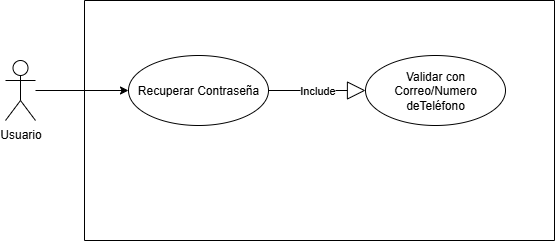

The diagram above was exported from draw.io. Its source (the exported page's mxGraphModel, read from the mxfile embedded in the PNG):
<mxGraphModel dx="872" dy="465" grid="1" gridSize="10" guides="1" tooltips="1" connect="1" arrows="1" fold="1" page="1" pageScale="1" pageWidth="827" pageHeight="1169" math="0" shadow="0">
  <root>
    <mxCell id="0" />
    <mxCell id="1" parent="0" />
    <mxCell id="rzZWxnBggc0MvzOAkajF-1" value="Usuario" style="shape=umlActor;verticalLabelPosition=bottom;verticalAlign=top;html=1;outlineConnect=0;" vertex="1" parent="1">
      <mxGeometry x="100" y="310" width="30" height="60" as="geometry" />
    </mxCell>
    <mxCell id="rzZWxnBggc0MvzOAkajF-2" value="" style="swimlane;startSize=0;" vertex="1" parent="1">
      <mxGeometry x="179" y="250" width="470" height="240" as="geometry" />
    </mxCell>
    <mxCell id="rzZWxnBggc0MvzOAkajF-3" value="Recuperar Contraseña" style="ellipse;whiteSpace=wrap;html=1;" vertex="1" parent="rzZWxnBggc0MvzOAkajF-2">
      <mxGeometry x="44" y="55" width="140" height="70" as="geometry" />
    </mxCell>
    <mxCell id="rzZWxnBggc0MvzOAkajF-6" value="Validar con Correo/Numero deTeléfono" style="ellipse;whiteSpace=wrap;html=1;" vertex="1" parent="rzZWxnBggc0MvzOAkajF-2">
      <mxGeometry x="281" y="55" width="140" height="70" as="geometry" />
    </mxCell>
    <mxCell id="rzZWxnBggc0MvzOAkajF-8" value="Include" style="endArrow=block;endSize=16;endFill=0;html=1;rounded=0;exitX=1;exitY=0.5;exitDx=0;exitDy=0;entryX=0;entryY=0.5;entryDx=0;entryDy=0;" edge="1" parent="rzZWxnBggc0MvzOAkajF-2" source="rzZWxnBggc0MvzOAkajF-3" target="rzZWxnBggc0MvzOAkajF-6">
      <mxGeometry width="160" relative="1" as="geometry">
        <mxPoint x="140" y="130" as="sourcePoint" />
        <mxPoint x="300" y="130" as="targetPoint" />
      </mxGeometry>
    </mxCell>
    <mxCell id="rzZWxnBggc0MvzOAkajF-5" value="" style="endArrow=classic;html=1;rounded=0;entryX=0;entryY=0.5;entryDx=0;entryDy=0;" edge="1" parent="1" source="rzZWxnBggc0MvzOAkajF-1" target="rzZWxnBggc0MvzOAkajF-3">
      <mxGeometry width="50" height="50" relative="1" as="geometry">
        <mxPoint x="390" y="410" as="sourcePoint" />
        <mxPoint x="440" y="360" as="targetPoint" />
      </mxGeometry>
    </mxCell>
  </root>
</mxGraphModel>